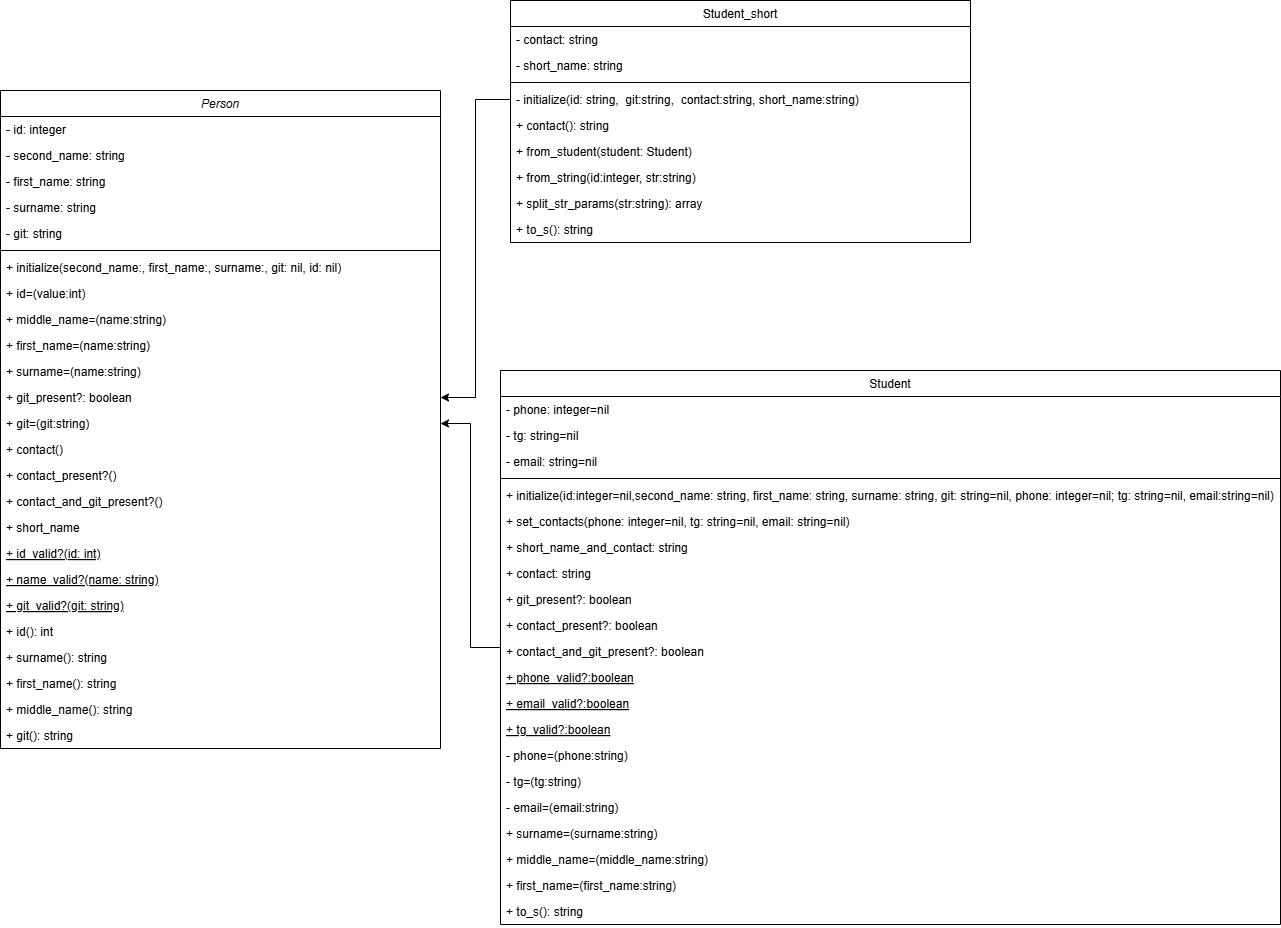

The diagram above was exported from draw.io. Its source (the exported page's mxGraphModel, read from the mxfile embedded in the PNG):
<mxGraphModel dx="1299" dy="771" grid="1" gridSize="10" guides="1" tooltips="1" connect="1" arrows="1" fold="1" page="1" pageScale="1" pageWidth="827" pageHeight="1169" math="0" shadow="0">
  <root>
    <mxCell id="WIyWlLk6GJQsqaUBKTNV-0" />
    <mxCell id="WIyWlLk6GJQsqaUBKTNV-1" parent="WIyWlLk6GJQsqaUBKTNV-0" />
    <mxCell id="S0UR70eRZl5PLfv4AVhO-2" value="Person" style="swimlane;fontStyle=2;align=center;verticalAlign=top;childLayout=stackLayout;horizontal=1;startSize=26;horizontalStack=0;resizeParent=1;resizeLast=0;collapsible=1;marginBottom=0;rounded=0;shadow=0;strokeWidth=1;" vertex="1" parent="WIyWlLk6GJQsqaUBKTNV-1">
      <mxGeometry x="-80" y="90" width="440" height="658" as="geometry">
        <mxRectangle x="230" y="140" width="160" height="26" as="alternateBounds" />
      </mxGeometry>
    </mxCell>
    <mxCell id="S0UR70eRZl5PLfv4AVhO-3" value="- id: integer" style="text;align=left;verticalAlign=top;spacingLeft=4;spacingRight=4;overflow=hidden;rotatable=0;points=[[0,0.5],[1,0.5]];portConstraint=eastwest;" vertex="1" parent="S0UR70eRZl5PLfv4AVhO-2">
      <mxGeometry y="26" width="440" height="26" as="geometry" />
    </mxCell>
    <mxCell id="S0UR70eRZl5PLfv4AVhO-4" value="- second_name: string" style="text;align=left;verticalAlign=top;spacingLeft=4;spacingRight=4;overflow=hidden;rotatable=0;points=[[0,0.5],[1,0.5]];portConstraint=eastwest;rounded=0;shadow=0;html=0;" vertex="1" parent="S0UR70eRZl5PLfv4AVhO-2">
      <mxGeometry y="52" width="440" height="26" as="geometry" />
    </mxCell>
    <mxCell id="S0UR70eRZl5PLfv4AVhO-5" value="- first_name: string" style="text;align=left;verticalAlign=top;spacingLeft=4;spacingRight=4;overflow=hidden;rotatable=0;points=[[0,0.5],[1,0.5]];portConstraint=eastwest;rounded=0;shadow=0;html=0;" vertex="1" parent="S0UR70eRZl5PLfv4AVhO-2">
      <mxGeometry y="78" width="440" height="26" as="geometry" />
    </mxCell>
    <mxCell id="S0UR70eRZl5PLfv4AVhO-6" value="- surname: string" style="text;align=left;verticalAlign=top;spacingLeft=4;spacingRight=4;overflow=hidden;rotatable=0;points=[[0,0.5],[1,0.5]];portConstraint=eastwest;rounded=0;shadow=0;html=0;" vertex="1" parent="S0UR70eRZl5PLfv4AVhO-2">
      <mxGeometry y="104" width="440" height="26" as="geometry" />
    </mxCell>
    <mxCell id="S0UR70eRZl5PLfv4AVhO-7" value="- git: string" style="text;align=left;verticalAlign=top;spacingLeft=4;spacingRight=4;overflow=hidden;rotatable=0;points=[[0,0.5],[1,0.5]];portConstraint=eastwest;rounded=0;shadow=0;html=0;" vertex="1" parent="S0UR70eRZl5PLfv4AVhO-2">
      <mxGeometry y="130" width="440" height="26" as="geometry" />
    </mxCell>
    <mxCell id="S0UR70eRZl5PLfv4AVhO-9" value="" style="line;html=1;strokeWidth=1;align=left;verticalAlign=middle;spacingTop=-1;spacingLeft=3;spacingRight=3;rotatable=0;labelPosition=right;points=[];portConstraint=eastwest;" vertex="1" parent="S0UR70eRZl5PLfv4AVhO-2">
      <mxGeometry y="156" width="440" height="8" as="geometry" />
    </mxCell>
    <mxCell id="S0UR70eRZl5PLfv4AVhO-10" value="+ initialize(second_name:, first_name:, surname:, git: nil, id: nil)" style="text;align=left;verticalAlign=top;spacingLeft=4;spacingRight=4;overflow=hidden;rotatable=0;points=[[0,0.5],[1,0.5]];portConstraint=eastwest;" vertex="1" parent="S0UR70eRZl5PLfv4AVhO-2">
      <mxGeometry y="164" width="440" height="26" as="geometry" />
    </mxCell>
    <mxCell id="S0UR70eRZl5PLfv4AVhO-11" value="+ id=(value:int)" style="text;align=left;verticalAlign=top;spacingLeft=4;spacingRight=4;overflow=hidden;rotatable=0;points=[[0,0.5],[1,0.5]];portConstraint=eastwest;" vertex="1" parent="S0UR70eRZl5PLfv4AVhO-2">
      <mxGeometry y="190" width="440" height="26" as="geometry" />
    </mxCell>
    <mxCell id="S0UR70eRZl5PLfv4AVhO-12" value="+ middle_name=(name:string)" style="text;align=left;verticalAlign=top;spacingLeft=4;spacingRight=4;overflow=hidden;rotatable=0;points=[[0,0.5],[1,0.5]];portConstraint=eastwest;" vertex="1" parent="S0UR70eRZl5PLfv4AVhO-2">
      <mxGeometry y="216" width="440" height="26" as="geometry" />
    </mxCell>
    <mxCell id="S0UR70eRZl5PLfv4AVhO-13" value="+ first_name=(name:string)" style="text;align=left;verticalAlign=top;spacingLeft=4;spacingRight=4;overflow=hidden;rotatable=0;points=[[0,0.5],[1,0.5]];portConstraint=eastwest;" vertex="1" parent="S0UR70eRZl5PLfv4AVhO-2">
      <mxGeometry y="242" width="440" height="26" as="geometry" />
    </mxCell>
    <mxCell id="S0UR70eRZl5PLfv4AVhO-14" value="+ surname=(name:string)" style="text;align=left;verticalAlign=top;spacingLeft=4;spacingRight=4;overflow=hidden;rotatable=0;points=[[0,0.5],[1,0.5]];portConstraint=eastwest;" vertex="1" parent="S0UR70eRZl5PLfv4AVhO-2">
      <mxGeometry y="268" width="440" height="26" as="geometry" />
    </mxCell>
    <mxCell id="S0UR70eRZl5PLfv4AVhO-16" value="+ git_present?: boolean" style="text;align=left;verticalAlign=top;spacingLeft=4;spacingRight=4;overflow=hidden;rotatable=0;points=[[0,0.5],[1,0.5]];portConstraint=eastwest;" vertex="1" parent="S0UR70eRZl5PLfv4AVhO-2">
      <mxGeometry y="294" width="440" height="26" as="geometry" />
    </mxCell>
    <mxCell id="S0UR70eRZl5PLfv4AVhO-17" value="+ git=(git:string)" style="text;align=left;verticalAlign=top;spacingLeft=4;spacingRight=4;overflow=hidden;rotatable=0;points=[[0,0.5],[1,0.5]];portConstraint=eastwest;fontStyle=0" vertex="1" parent="S0UR70eRZl5PLfv4AVhO-2">
      <mxGeometry y="320" width="440" height="26" as="geometry" />
    </mxCell>
    <mxCell id="S0UR70eRZl5PLfv4AVhO-18" value="+ contact()" style="text;align=left;verticalAlign=top;spacingLeft=4;spacingRight=4;overflow=hidden;rotatable=0;points=[[0,0.5],[1,0.5]];portConstraint=eastwest;" vertex="1" parent="S0UR70eRZl5PLfv4AVhO-2">
      <mxGeometry y="346" width="440" height="26" as="geometry" />
    </mxCell>
    <mxCell id="S0UR70eRZl5PLfv4AVhO-19" value="+ contact_present?()" style="text;align=left;verticalAlign=top;spacingLeft=4;spacingRight=4;overflow=hidden;rotatable=0;points=[[0,0.5],[1,0.5]];portConstraint=eastwest;" vertex="1" parent="S0UR70eRZl5PLfv4AVhO-2">
      <mxGeometry y="372" width="440" height="26" as="geometry" />
    </mxCell>
    <mxCell id="S0UR70eRZl5PLfv4AVhO-21" value="+ contact_and_git_present?()" style="text;align=left;verticalAlign=top;spacingLeft=4;spacingRight=4;overflow=hidden;rotatable=0;points=[[0,0.5],[1,0.5]];portConstraint=eastwest;" vertex="1" parent="S0UR70eRZl5PLfv4AVhO-2">
      <mxGeometry y="398" width="440" height="26" as="geometry" />
    </mxCell>
    <mxCell id="S0UR70eRZl5PLfv4AVhO-22" value="+ short_name" style="text;align=left;verticalAlign=top;spacingLeft=4;spacingRight=4;overflow=hidden;rotatable=0;points=[[0,0.5],[1,0.5]];portConstraint=eastwest;" vertex="1" parent="S0UR70eRZl5PLfv4AVhO-2">
      <mxGeometry y="424" width="440" height="26" as="geometry" />
    </mxCell>
    <mxCell id="S0UR70eRZl5PLfv4AVhO-23" value="+ id_valid?(id: int)" style="text;align=left;verticalAlign=top;spacingLeft=4;spacingRight=4;overflow=hidden;rotatable=0;points=[[0,0.5],[1,0.5]];portConstraint=eastwest;fontStyle=4" vertex="1" parent="S0UR70eRZl5PLfv4AVhO-2">
      <mxGeometry y="450" width="440" height="26" as="geometry" />
    </mxCell>
    <mxCell id="S0UR70eRZl5PLfv4AVhO-24" value="+ name_valid?(name: string)" style="text;align=left;verticalAlign=top;spacingLeft=4;spacingRight=4;overflow=hidden;rotatable=0;points=[[0,0.5],[1,0.5]];portConstraint=eastwest;fontStyle=4" vertex="1" parent="S0UR70eRZl5PLfv4AVhO-2">
      <mxGeometry y="476" width="440" height="26" as="geometry" />
    </mxCell>
    <mxCell id="S0UR70eRZl5PLfv4AVhO-25" value="+ git_valid?(git: string)" style="text;align=left;verticalAlign=top;spacingLeft=4;spacingRight=4;overflow=hidden;rotatable=0;points=[[0,0.5],[1,0.5]];portConstraint=eastwest;fontStyle=4" vertex="1" parent="S0UR70eRZl5PLfv4AVhO-2">
      <mxGeometry y="502" width="440" height="26" as="geometry" />
    </mxCell>
    <mxCell id="S0UR70eRZl5PLfv4AVhO-69" value="+ id(): int" style="text;align=left;verticalAlign=top;spacingLeft=4;spacingRight=4;overflow=hidden;rotatable=0;points=[[0,0.5],[1,0.5]];portConstraint=eastwest;fontStyle=0" vertex="1" parent="S0UR70eRZl5PLfv4AVhO-2">
      <mxGeometry y="528" width="440" height="26" as="geometry" />
    </mxCell>
    <mxCell id="S0UR70eRZl5PLfv4AVhO-68" value="+ surname(): string" style="text;align=left;verticalAlign=top;spacingLeft=4;spacingRight=4;overflow=hidden;rotatable=0;points=[[0,0.5],[1,0.5]];portConstraint=eastwest;fontStyle=0" vertex="1" parent="S0UR70eRZl5PLfv4AVhO-2">
      <mxGeometry y="554" width="440" height="26" as="geometry" />
    </mxCell>
    <mxCell id="S0UR70eRZl5PLfv4AVhO-67" value="+ first_name(): string" style="text;align=left;verticalAlign=top;spacingLeft=4;spacingRight=4;overflow=hidden;rotatable=0;points=[[0,0.5],[1,0.5]];portConstraint=eastwest;fontStyle=0" vertex="1" parent="S0UR70eRZl5PLfv4AVhO-2">
      <mxGeometry y="580" width="440" height="26" as="geometry" />
    </mxCell>
    <mxCell id="S0UR70eRZl5PLfv4AVhO-66" value="+ middle_name(): string" style="text;align=left;verticalAlign=top;spacingLeft=4;spacingRight=4;overflow=hidden;rotatable=0;points=[[0,0.5],[1,0.5]];portConstraint=eastwest;fontStyle=0" vertex="1" parent="S0UR70eRZl5PLfv4AVhO-2">
      <mxGeometry y="606" width="440" height="26" as="geometry" />
    </mxCell>
    <mxCell id="S0UR70eRZl5PLfv4AVhO-65" value="+ git(): string" style="text;align=left;verticalAlign=top;spacingLeft=4;spacingRight=4;overflow=hidden;rotatable=0;points=[[0,0.5],[1,0.5]];portConstraint=eastwest;fontStyle=0" vertex="1" parent="S0UR70eRZl5PLfv4AVhO-2">
      <mxGeometry y="632" width="440" height="26" as="geometry" />
    </mxCell>
    <mxCell id="S0UR70eRZl5PLfv4AVhO-28" style="edgeStyle=orthogonalEdgeStyle;rounded=0;orthogonalLoop=1;jettySize=auto;html=1;entryX=1;entryY=0.5;entryDx=0;entryDy=0;" edge="1" parent="WIyWlLk6GJQsqaUBKTNV-1" source="S0UR70eRZl5PLfv4AVhO-29" target="S0UR70eRZl5PLfv4AVhO-17">
      <mxGeometry relative="1" as="geometry" />
    </mxCell>
    <mxCell id="S0UR70eRZl5PLfv4AVhO-29" value="Student" style="swimlane;fontStyle=0;align=center;verticalAlign=top;childLayout=stackLayout;horizontal=1;startSize=26;horizontalStack=0;resizeParent=1;resizeLast=0;collapsible=1;marginBottom=0;rounded=0;shadow=0;strokeWidth=1;" vertex="1" parent="WIyWlLk6GJQsqaUBKTNV-1">
      <mxGeometry x="420" y="370" width="780" height="554" as="geometry">
        <mxRectangle x="130" y="380" width="160" height="26" as="alternateBounds" />
      </mxGeometry>
    </mxCell>
    <mxCell id="S0UR70eRZl5PLfv4AVhO-30" value="- phone: integer=nil" style="text;align=left;verticalAlign=top;spacingLeft=4;spacingRight=4;overflow=hidden;rotatable=0;points=[[0,0.5],[1,0.5]];portConstraint=eastwest;" vertex="1" parent="S0UR70eRZl5PLfv4AVhO-29">
      <mxGeometry y="26" width="780" height="26" as="geometry" />
    </mxCell>
    <mxCell id="S0UR70eRZl5PLfv4AVhO-31" value="- tg: string=nil" style="text;align=left;verticalAlign=top;spacingLeft=4;spacingRight=4;overflow=hidden;rotatable=0;points=[[0,0.5],[1,0.5]];portConstraint=eastwest;rounded=0;shadow=0;html=0;" vertex="1" parent="S0UR70eRZl5PLfv4AVhO-29">
      <mxGeometry y="52" width="780" height="26" as="geometry" />
    </mxCell>
    <mxCell id="S0UR70eRZl5PLfv4AVhO-32" value="- email: string=nil" style="text;align=left;verticalAlign=top;spacingLeft=4;spacingRight=4;overflow=hidden;rotatable=0;points=[[0,0.5],[1,0.5]];portConstraint=eastwest;rounded=0;shadow=0;html=0;" vertex="1" parent="S0UR70eRZl5PLfv4AVhO-29">
      <mxGeometry y="78" width="780" height="26" as="geometry" />
    </mxCell>
    <mxCell id="S0UR70eRZl5PLfv4AVhO-33" value="" style="line;html=1;strokeWidth=1;align=left;verticalAlign=middle;spacingTop=-1;spacingLeft=3;spacingRight=3;rotatable=0;labelPosition=right;points=[];portConstraint=eastwest;" vertex="1" parent="S0UR70eRZl5PLfv4AVhO-29">
      <mxGeometry y="104" width="780" height="8" as="geometry" />
    </mxCell>
    <mxCell id="S0UR70eRZl5PLfv4AVhO-34" value="+ initialize(id:integer=nil,second_name: string, first_name: string, surname: string, git: string=nil, phone: integer=nil; tg: string=nil, email:string=nil)" style="text;align=left;verticalAlign=top;spacingLeft=4;spacingRight=4;overflow=hidden;rotatable=0;points=[[0,0.5],[1,0.5]];portConstraint=eastwest;" vertex="1" parent="S0UR70eRZl5PLfv4AVhO-29">
      <mxGeometry y="112" width="780" height="26" as="geometry" />
    </mxCell>
    <mxCell id="S0UR70eRZl5PLfv4AVhO-36" value="+ set_contacts(phone: integer=nil, tg: string=nil, email: string=nil)" style="text;align=left;verticalAlign=top;spacingLeft=4;spacingRight=4;overflow=hidden;rotatable=0;points=[[0,0.5],[1,0.5]];portConstraint=eastwest;" vertex="1" parent="S0UR70eRZl5PLfv4AVhO-29">
      <mxGeometry y="138" width="780" height="26" as="geometry" />
    </mxCell>
    <mxCell id="S0UR70eRZl5PLfv4AVhO-37" value="+ short_name_and_contact: string" style="text;align=left;verticalAlign=top;spacingLeft=4;spacingRight=4;overflow=hidden;rotatable=0;points=[[0,0.5],[1,0.5]];portConstraint=eastwest;" vertex="1" parent="S0UR70eRZl5PLfv4AVhO-29">
      <mxGeometry y="164" width="780" height="26" as="geometry" />
    </mxCell>
    <mxCell id="S0UR70eRZl5PLfv4AVhO-38" value="+ contact: string" style="text;align=left;verticalAlign=top;spacingLeft=4;spacingRight=4;overflow=hidden;rotatable=0;points=[[0,0.5],[1,0.5]];portConstraint=eastwest;" vertex="1" parent="S0UR70eRZl5PLfv4AVhO-29">
      <mxGeometry y="190" width="780" height="26" as="geometry" />
    </mxCell>
    <mxCell id="S0UR70eRZl5PLfv4AVhO-39" value="+ git_present?: boolean" style="text;align=left;verticalAlign=top;spacingLeft=4;spacingRight=4;overflow=hidden;rotatable=0;points=[[0,0.5],[1,0.5]];portConstraint=eastwest;" vertex="1" parent="S0UR70eRZl5PLfv4AVhO-29">
      <mxGeometry y="216" width="780" height="26" as="geometry" />
    </mxCell>
    <mxCell id="S0UR70eRZl5PLfv4AVhO-40" value="+ contact_present?: boolean" style="text;align=left;verticalAlign=top;spacingLeft=4;spacingRight=4;overflow=hidden;rotatable=0;points=[[0,0.5],[1,0.5]];portConstraint=eastwest;" vertex="1" parent="S0UR70eRZl5PLfv4AVhO-29">
      <mxGeometry y="242" width="780" height="26" as="geometry" />
    </mxCell>
    <mxCell id="S0UR70eRZl5PLfv4AVhO-41" value="+ contact_and_git_present?: boolean" style="text;align=left;verticalAlign=top;spacingLeft=4;spacingRight=4;overflow=hidden;rotatable=0;points=[[0,0.5],[1,0.5]];portConstraint=eastwest;" vertex="1" parent="S0UR70eRZl5PLfv4AVhO-29">
      <mxGeometry y="268" width="780" height="26" as="geometry" />
    </mxCell>
    <mxCell id="S0UR70eRZl5PLfv4AVhO-43" value="+ phone_valid?:boolean" style="text;align=left;verticalAlign=top;spacingLeft=4;spacingRight=4;overflow=hidden;rotatable=0;points=[[0,0.5],[1,0.5]];portConstraint=eastwest;fontStyle=4" vertex="1" parent="S0UR70eRZl5PLfv4AVhO-29">
      <mxGeometry y="294" width="780" height="26" as="geometry" />
    </mxCell>
    <mxCell id="S0UR70eRZl5PLfv4AVhO-44" value="+ email_valid?:boolean" style="text;align=left;verticalAlign=top;spacingLeft=4;spacingRight=4;overflow=hidden;rotatable=0;points=[[0,0.5],[1,0.5]];portConstraint=eastwest;fontStyle=4" vertex="1" parent="S0UR70eRZl5PLfv4AVhO-29">
      <mxGeometry y="320" width="780" height="26" as="geometry" />
    </mxCell>
    <mxCell id="S0UR70eRZl5PLfv4AVhO-45" value="+ tg_valid?:boolean" style="text;align=left;verticalAlign=top;spacingLeft=4;spacingRight=4;overflow=hidden;rotatable=0;points=[[0,0.5],[1,0.5]];portConstraint=eastwest;fontStyle=4" vertex="1" parent="S0UR70eRZl5PLfv4AVhO-29">
      <mxGeometry y="346" width="780" height="26" as="geometry" />
    </mxCell>
    <mxCell id="S0UR70eRZl5PLfv4AVhO-46" value="- phone=(phone:string)" style="text;align=left;verticalAlign=top;spacingLeft=4;spacingRight=4;overflow=hidden;rotatable=0;points=[[0,0.5],[1,0.5]];portConstraint=eastwest;" vertex="1" parent="S0UR70eRZl5PLfv4AVhO-29">
      <mxGeometry y="372" width="780" height="26" as="geometry" />
    </mxCell>
    <mxCell id="S0UR70eRZl5PLfv4AVhO-47" value="- tg=(tg:string)" style="text;align=left;verticalAlign=top;spacingLeft=4;spacingRight=4;overflow=hidden;rotatable=0;points=[[0,0.5],[1,0.5]];portConstraint=eastwest;" vertex="1" parent="S0UR70eRZl5PLfv4AVhO-29">
      <mxGeometry y="398" width="780" height="26" as="geometry" />
    </mxCell>
    <mxCell id="S0UR70eRZl5PLfv4AVhO-48" value="- email=(email:string)" style="text;align=left;verticalAlign=top;spacingLeft=4;spacingRight=4;overflow=hidden;rotatable=0;points=[[0,0.5],[1,0.5]];portConstraint=eastwest;" vertex="1" parent="S0UR70eRZl5PLfv4AVhO-29">
      <mxGeometry y="424" width="780" height="26" as="geometry" />
    </mxCell>
    <mxCell id="S0UR70eRZl5PLfv4AVhO-49" value="+ surname=(surname:string)" style="text;align=left;verticalAlign=top;spacingLeft=4;spacingRight=4;overflow=hidden;rotatable=0;points=[[0,0.5],[1,0.5]];portConstraint=eastwest;" vertex="1" parent="S0UR70eRZl5PLfv4AVhO-29">
      <mxGeometry y="450" width="780" height="26" as="geometry" />
    </mxCell>
    <mxCell id="S0UR70eRZl5PLfv4AVhO-50" value="+ middle_name=(middle_name:string)" style="text;align=left;verticalAlign=top;spacingLeft=4;spacingRight=4;overflow=hidden;rotatable=0;points=[[0,0.5],[1,0.5]];portConstraint=eastwest;" vertex="1" parent="S0UR70eRZl5PLfv4AVhO-29">
      <mxGeometry y="476" width="780" height="26" as="geometry" />
    </mxCell>
    <mxCell id="S0UR70eRZl5PLfv4AVhO-51" value="+ first_name=(first_name:string)" style="text;align=left;verticalAlign=top;spacingLeft=4;spacingRight=4;overflow=hidden;rotatable=0;points=[[0,0.5],[1,0.5]];portConstraint=eastwest;" vertex="1" parent="S0UR70eRZl5PLfv4AVhO-29">
      <mxGeometry y="502" width="780" height="26" as="geometry" />
    </mxCell>
    <mxCell id="S0UR70eRZl5PLfv4AVhO-52" value="+ to_s(): string" style="text;align=left;verticalAlign=top;spacingLeft=4;spacingRight=4;overflow=hidden;rotatable=0;points=[[0,0.5],[1,0.5]];portConstraint=eastwest;" vertex="1" parent="S0UR70eRZl5PLfv4AVhO-29">
      <mxGeometry y="528" width="780" height="26" as="geometry" />
    </mxCell>
    <mxCell id="S0UR70eRZl5PLfv4AVhO-53" value="Student_short" style="swimlane;fontStyle=0;align=center;verticalAlign=top;childLayout=stackLayout;horizontal=1;startSize=26;horizontalStack=0;resizeParent=1;resizeLast=0;collapsible=1;marginBottom=0;rounded=0;shadow=0;strokeWidth=1;" vertex="1" parent="WIyWlLk6GJQsqaUBKTNV-1">
      <mxGeometry x="430" width="460" height="242" as="geometry">
        <mxRectangle x="550" y="140" width="160" height="26" as="alternateBounds" />
      </mxGeometry>
    </mxCell>
    <mxCell id="S0UR70eRZl5PLfv4AVhO-54" value="- contact: string" style="text;align=left;verticalAlign=top;spacingLeft=4;spacingRight=4;overflow=hidden;rotatable=0;points=[[0,0.5],[1,0.5]];portConstraint=eastwest;rounded=0;shadow=0;html=0;" vertex="1" parent="S0UR70eRZl5PLfv4AVhO-53">
      <mxGeometry y="26" width="460" height="26" as="geometry" />
    </mxCell>
    <mxCell id="S0UR70eRZl5PLfv4AVhO-70" value="- short_name: string" style="text;align=left;verticalAlign=top;spacingLeft=4;spacingRight=4;overflow=hidden;rotatable=0;points=[[0,0.5],[1,0.5]];portConstraint=eastwest;rounded=0;shadow=0;html=0;" vertex="1" parent="S0UR70eRZl5PLfv4AVhO-53">
      <mxGeometry y="52" width="460" height="26" as="geometry" />
    </mxCell>
    <mxCell id="S0UR70eRZl5PLfv4AVhO-55" value="" style="line;html=1;strokeWidth=1;align=left;verticalAlign=middle;spacingTop=-1;spacingLeft=3;spacingRight=3;rotatable=0;labelPosition=right;points=[];portConstraint=eastwest;" vertex="1" parent="S0UR70eRZl5PLfv4AVhO-53">
      <mxGeometry y="78" width="460" height="8" as="geometry" />
    </mxCell>
    <mxCell id="S0UR70eRZl5PLfv4AVhO-56" value="- initialize(id: string,  git:string,  contact:string, short_name:string)" style="text;align=left;verticalAlign=top;spacingLeft=4;spacingRight=4;overflow=hidden;rotatable=0;points=[[0,0.5],[1,0.5]];portConstraint=eastwest;" vertex="1" parent="S0UR70eRZl5PLfv4AVhO-53">
      <mxGeometry y="86" width="460" height="26" as="geometry" />
    </mxCell>
    <mxCell id="S0UR70eRZl5PLfv4AVhO-61" value="+ contact(): string" style="text;align=left;verticalAlign=top;spacingLeft=4;spacingRight=4;overflow=hidden;rotatable=0;points=[[0,0.5],[1,0.5]];portConstraint=eastwest;" vertex="1" parent="S0UR70eRZl5PLfv4AVhO-53">
      <mxGeometry y="112" width="460" height="26" as="geometry" />
    </mxCell>
    <mxCell id="S0UR70eRZl5PLfv4AVhO-57" value="+ from_student(student: Student)" style="text;align=left;verticalAlign=top;spacingLeft=4;spacingRight=4;overflow=hidden;rotatable=0;points=[[0,0.5],[1,0.5]];portConstraint=eastwest;" vertex="1" parent="S0UR70eRZl5PLfv4AVhO-53">
      <mxGeometry y="138" width="460" height="26" as="geometry" />
    </mxCell>
    <mxCell id="S0UR70eRZl5PLfv4AVhO-58" value="+ from_string(id:integer, str:string)" style="text;align=left;verticalAlign=top;spacingLeft=4;spacingRight=4;overflow=hidden;rotatable=0;points=[[0,0.5],[1,0.5]];portConstraint=eastwest;" vertex="1" parent="S0UR70eRZl5PLfv4AVhO-53">
      <mxGeometry y="164" width="460" height="26" as="geometry" />
    </mxCell>
    <mxCell id="S0UR70eRZl5PLfv4AVhO-59" value="+ split_str_params(str:string): array" style="text;align=left;verticalAlign=top;spacingLeft=4;spacingRight=4;overflow=hidden;rotatable=0;points=[[0,0.5],[1,0.5]];portConstraint=eastwest;" vertex="1" parent="S0UR70eRZl5PLfv4AVhO-53">
      <mxGeometry y="190" width="460" height="26" as="geometry" />
    </mxCell>
    <mxCell id="S0UR70eRZl5PLfv4AVhO-60" value="+ to_s(): string" style="text;align=left;verticalAlign=top;spacingLeft=4;spacingRight=4;overflow=hidden;rotatable=0;points=[[0,0.5],[1,0.5]];portConstraint=eastwest;" vertex="1" parent="S0UR70eRZl5PLfv4AVhO-53">
      <mxGeometry y="216" width="460" height="26" as="geometry" />
    </mxCell>
    <mxCell id="S0UR70eRZl5PLfv4AVhO-63" style="edgeStyle=orthogonalEdgeStyle;rounded=0;orthogonalLoop=1;jettySize=auto;html=1;entryX=1;entryY=0.5;entryDx=0;entryDy=0;" edge="1" parent="WIyWlLk6GJQsqaUBKTNV-1" source="S0UR70eRZl5PLfv4AVhO-56" target="S0UR70eRZl5PLfv4AVhO-16">
      <mxGeometry relative="1" as="geometry" />
    </mxCell>
  </root>
</mxGraphModel>